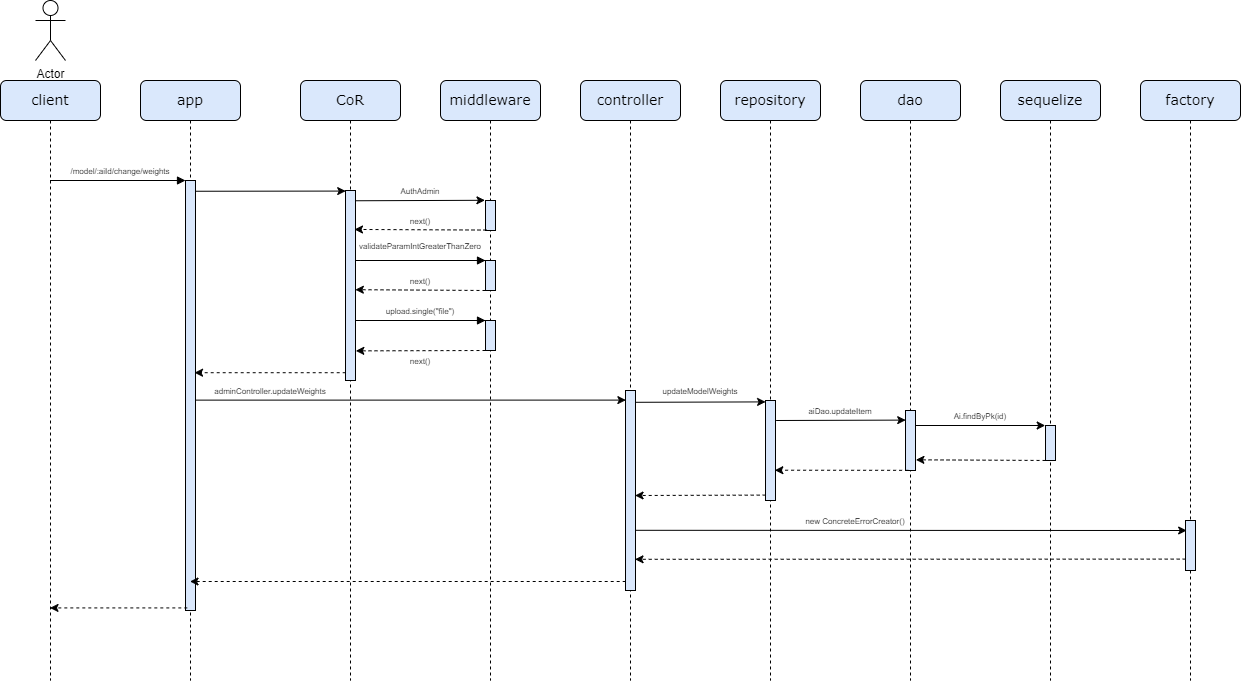

The diagram above was exported from draw.io. Its source (the exported page's mxGraphModel, read from the mxfile embedded in the PNG):
<mxGraphModel dx="1050" dy="557" grid="1" gridSize="10" guides="1" tooltips="1" connect="1" arrows="1" fold="1" page="1" pageScale="1" pageWidth="1100" pageHeight="850" background="none" math="0" shadow="0">
  <root>
    <mxCell id="0" />
    <mxCell id="1" parent="0" />
    <mxCell id="7baba1c4bc27f4b0-2" value="&lt;font style=&quot;font-size: 14px;&quot;&gt;app&lt;/font&gt;" style="shape=umlLifeline;perimeter=lifelinePerimeter;whiteSpace=wrap;html=1;container=1;collapsible=0;recursiveResize=0;outlineConnect=0;rounded=1;shadow=0;comic=0;labelBackgroundColor=none;strokeWidth=1;fontFamily=Verdana;fontSize=12;align=center;fillColor=#dae8fc;strokeColor=#000000;" parent="1" vertex="1">
      <mxGeometry x="240" y="80" width="100" height="600" as="geometry" />
    </mxCell>
    <mxCell id="0iK-NUtsnivw2XBA5Ww8-6" value="" style="html=1;points=[];perimeter=orthogonalPerimeter;rounded=0;shadow=0;comic=0;labelBackgroundColor=none;strokeWidth=1;fontFamily=Verdana;fontSize=12;align=center;fillColor=#dae8fc;strokeColor=#000000;" parent="7baba1c4bc27f4b0-2" vertex="1">
      <mxGeometry x="45" y="100" width="10" height="430" as="geometry" />
    </mxCell>
    <mxCell id="7baba1c4bc27f4b0-3" value="&lt;font style=&quot;font-size: 14px;&quot;&gt;CoR&lt;/font&gt;" style="shape=umlLifeline;perimeter=lifelinePerimeter;whiteSpace=wrap;html=1;container=1;collapsible=0;recursiveResize=0;outlineConnect=0;rounded=1;shadow=0;comic=0;labelBackgroundColor=none;strokeWidth=1;fontFamily=Verdana;fontSize=12;align=center;fillColor=#dae8fc;strokeColor=#000000;" parent="1" vertex="1">
      <mxGeometry x="400" y="80" width="100" height="600" as="geometry" />
    </mxCell>
    <mxCell id="7baba1c4bc27f4b0-13" value="" style="html=1;points=[];perimeter=orthogonalPerimeter;rounded=0;shadow=0;comic=0;labelBackgroundColor=none;strokeWidth=1;fontFamily=Verdana;fontSize=12;align=center;fillColor=#dae8fc;strokeColor=#000000;" parent="7baba1c4bc27f4b0-3" vertex="1">
      <mxGeometry x="45" y="110" width="10" height="190" as="geometry" />
    </mxCell>
    <mxCell id="7baba1c4bc27f4b0-4" value="&lt;font style=&quot;font-size: 14px;&quot;&gt;middleware&lt;/font&gt;" style="shape=umlLifeline;perimeter=lifelinePerimeter;whiteSpace=wrap;html=1;container=1;collapsible=0;recursiveResize=0;outlineConnect=0;rounded=1;shadow=0;comic=0;labelBackgroundColor=none;strokeWidth=1;fontFamily=Verdana;fontSize=12;align=center;fillColor=#dae8fc;strokeColor=#000000;" parent="1" vertex="1">
      <mxGeometry x="540" y="80" width="100" height="600" as="geometry" />
    </mxCell>
    <mxCell id="7baba1c4bc27f4b0-19" value="" style="html=1;points=[];perimeter=orthogonalPerimeter;rounded=0;shadow=0;comic=0;labelBackgroundColor=none;strokeWidth=1;fontFamily=Verdana;fontSize=12;align=center;fillColor=#dae8fc;strokeColor=#000000;" parent="7baba1c4bc27f4b0-4" vertex="1">
      <mxGeometry x="45" y="120" width="10" height="30" as="geometry" />
    </mxCell>
    <mxCell id="MIts5_06JLcQAmmISdpU-2" value="" style="html=1;points=[];perimeter=orthogonalPerimeter;rounded=0;shadow=0;comic=0;labelBackgroundColor=none;strokeWidth=1;fontFamily=Verdana;fontSize=12;align=center;fillColor=#dae8fc;strokeColor=#000000;" parent="7baba1c4bc27f4b0-4" vertex="1">
      <mxGeometry x="45" y="180" width="10" height="30" as="geometry" />
    </mxCell>
    <mxCell id="MIts5_06JLcQAmmISdpU-3" value="" style="html=1;verticalAlign=bottom;endArrow=block;labelBackgroundColor=none;fontFamily=Verdana;fontSize=12;edgeStyle=elbowEdgeStyle;elbow=vertical;" parent="7baba1c4bc27f4b0-4" edge="1">
      <mxGeometry relative="1" as="geometry">
        <mxPoint x="45" y="180" as="sourcePoint" />
        <Array as="points">
          <mxPoint x="-90" y="180" />
        </Array>
        <mxPoint x="45" y="180" as="targetPoint" />
      </mxGeometry>
    </mxCell>
    <mxCell id="MIts5_06JLcQAmmISdpU-6" value="" style="html=1;points=[];perimeter=orthogonalPerimeter;rounded=0;shadow=0;comic=0;labelBackgroundColor=none;strokeWidth=1;fontFamily=Verdana;fontSize=12;align=center;fillColor=#dae8fc;strokeColor=#000000;" parent="7baba1c4bc27f4b0-4" vertex="1">
      <mxGeometry x="45" y="240" width="10" height="30" as="geometry" />
    </mxCell>
    <mxCell id="MIts5_06JLcQAmmISdpU-8" value="" style="endArrow=classic;html=1;rounded=0;exitX=0.1;exitY=0.985;exitDx=0;exitDy=0;exitPerimeter=0;dashed=1;entryX=1.031;entryY=0.844;entryDx=0;entryDy=0;entryPerimeter=0;" parent="7baba1c4bc27f4b0-4" target="7baba1c4bc27f4b0-13" edge="1">
      <mxGeometry width="50" height="50" relative="1" as="geometry">
        <mxPoint x="45" y="270" as="sourcePoint" />
        <mxPoint x="-80" y="270" as="targetPoint" />
      </mxGeometry>
    </mxCell>
    <mxCell id="7baba1c4bc27f4b0-5" value="&lt;span style=&quot;font-size: 14px;&quot;&gt;controller&lt;/span&gt;" style="shape=umlLifeline;perimeter=lifelinePerimeter;whiteSpace=wrap;html=1;container=1;collapsible=0;recursiveResize=0;outlineConnect=0;rounded=1;shadow=0;comic=0;labelBackgroundColor=none;strokeWidth=1;fontFamily=Verdana;fontSize=12;align=center;fillColor=#dae8fc;strokeColor=#000000;" parent="1" vertex="1">
      <mxGeometry x="680" y="80" width="100" height="600" as="geometry" />
    </mxCell>
    <mxCell id="s3P4rsDwl6qwPSs3HGDm-6" value="" style="html=1;points=[];perimeter=orthogonalPerimeter;rounded=0;shadow=0;comic=0;labelBackgroundColor=none;strokeWidth=1;fontFamily=Verdana;fontSize=12;align=center;fillColor=#dae8fc;strokeColor=#000000;" parent="7baba1c4bc27f4b0-5" vertex="1">
      <mxGeometry x="45" y="310" width="10" height="200" as="geometry" />
    </mxCell>
    <mxCell id="7baba1c4bc27f4b0-6" value="&lt;span style=&quot;font-size: 14px;&quot;&gt;repository&lt;/span&gt;" style="shape=umlLifeline;perimeter=lifelinePerimeter;whiteSpace=wrap;html=1;container=1;collapsible=0;recursiveResize=0;outlineConnect=0;rounded=1;shadow=0;comic=0;labelBackgroundColor=none;strokeWidth=1;fontFamily=Verdana;fontSize=12;align=center;fillColor=#dae8fc;strokeColor=#000000;" parent="1" vertex="1">
      <mxGeometry x="820" y="80" width="100" height="600" as="geometry" />
    </mxCell>
    <mxCell id="s3P4rsDwl6qwPSs3HGDm-11" value="" style="html=1;points=[];perimeter=orthogonalPerimeter;rounded=0;shadow=0;comic=0;labelBackgroundColor=none;strokeWidth=1;fontFamily=Verdana;fontSize=12;align=center;fillColor=#dae8fc;strokeColor=#000000;" parent="7baba1c4bc27f4b0-6" vertex="1">
      <mxGeometry x="45" y="320" width="10" height="100" as="geometry" />
    </mxCell>
    <mxCell id="MIts5_06JLcQAmmISdpU-22" value="" style="endArrow=classic;html=1;rounded=0;exitX=1.042;exitY=0.699;exitDx=0;exitDy=0;exitPerimeter=0;" parent="7baba1c4bc27f4b0-6" source="s3P4rsDwl6qwPSs3HGDm-6" edge="1">
      <mxGeometry width="50" height="50" relative="1" as="geometry">
        <mxPoint x="-80" y="450" as="sourcePoint" />
        <mxPoint x="466.1500000000001" y="449.9999999999999" as="targetPoint" />
      </mxGeometry>
    </mxCell>
    <mxCell id="7baba1c4bc27f4b0-7" value="&lt;span style=&quot;font-size: 14px;&quot;&gt;dao&lt;/span&gt;" style="shape=umlLifeline;perimeter=lifelinePerimeter;whiteSpace=wrap;html=1;container=1;collapsible=0;recursiveResize=0;outlineConnect=0;rounded=1;shadow=0;comic=0;labelBackgroundColor=none;strokeWidth=1;fontFamily=Verdana;fontSize=12;align=center;fillColor=#dae8fc;strokeColor=#000000;" parent="1" vertex="1">
      <mxGeometry x="960" y="80" width="100" height="600" as="geometry" />
    </mxCell>
    <mxCell id="s3P4rsDwl6qwPSs3HGDm-8" value="" style="html=1;points=[];perimeter=orthogonalPerimeter;rounded=0;shadow=0;comic=0;labelBackgroundColor=none;strokeWidth=1;fontFamily=Verdana;fontSize=12;align=center;fillColor=#dae8fc;strokeColor=#000000;" parent="7baba1c4bc27f4b0-7" vertex="1">
      <mxGeometry x="45" y="330" width="10" height="60" as="geometry" />
    </mxCell>
    <mxCell id="MIts5_06JLcQAmmISdpU-18" value="" style="endArrow=classic;html=1;rounded=0;" parent="7baba1c4bc27f4b0-7" edge="1">
      <mxGeometry width="50" height="50" relative="1" as="geometry">
        <mxPoint x="55" y="345" as="sourcePoint" />
        <mxPoint x="184.70000000000005" y="345" as="targetPoint" />
      </mxGeometry>
    </mxCell>
    <mxCell id="7baba1c4bc27f4b0-8" value="&lt;font style=&quot;font-size: 14px;&quot;&gt;client&lt;/font&gt;" style="shape=umlLifeline;perimeter=lifelinePerimeter;whiteSpace=wrap;html=1;container=1;collapsible=0;recursiveResize=0;outlineConnect=0;rounded=1;shadow=0;comic=0;labelBackgroundColor=none;strokeWidth=1;fontFamily=Verdana;fontSize=12;align=center;fillColor=#dae8fc;strokeColor=#000000;" parent="1" vertex="1">
      <mxGeometry x="100" y="80" width="100" height="600" as="geometry" />
    </mxCell>
    <mxCell id="7baba1c4bc27f4b0-11" value="" style="html=1;verticalAlign=bottom;endArrow=block;entryX=0;entryY=0;labelBackgroundColor=none;fontFamily=Verdana;fontSize=12;edgeStyle=elbowEdgeStyle;elbow=vertical;" parent="1" source="7baba1c4bc27f4b0-8" edge="1">
      <mxGeometry relative="1" as="geometry">
        <mxPoint x="155" y="180" as="sourcePoint" />
        <mxPoint x="285" y="180" as="targetPoint" />
      </mxGeometry>
    </mxCell>
    <mxCell id="0iK-NUtsnivw2XBA5Ww8-13" value="&lt;font style=&quot;font-size: 8px;&quot;&gt;next()&lt;/font&gt;" style="text;html=1;align=center;verticalAlign=middle;whiteSpace=wrap;rounded=0;" parent="1" vertex="1">
      <mxGeometry x="490" y="210" width="60" height="20" as="geometry" />
    </mxCell>
    <mxCell id="s3P4rsDwl6qwPSs3HGDm-1" value="" style="endArrow=classic;html=1;rounded=0;entryX=0.02;entryY=0.003;entryDx=0;entryDy=0;entryPerimeter=0;exitX=1.005;exitY=0.025;exitDx=0;exitDy=0;exitPerimeter=0;" parent="1" source="0iK-NUtsnivw2XBA5Ww8-6" target="7baba1c4bc27f4b0-13" edge="1">
      <mxGeometry width="50" height="50" relative="1" as="geometry">
        <mxPoint x="300" y="191" as="sourcePoint" />
        <mxPoint x="380" y="170" as="targetPoint" />
      </mxGeometry>
    </mxCell>
    <mxCell id="s3P4rsDwl6qwPSs3HGDm-2" value="" style="endArrow=classic;html=1;rounded=0;exitX=0.1;exitY=0.985;exitDx=0;exitDy=0;exitPerimeter=0;dashed=1;entryX=0.9;entryY=0.205;entryDx=0;entryDy=0;entryPerimeter=0;" parent="1" source="7baba1c4bc27f4b0-19" target="7baba1c4bc27f4b0-13" edge="1">
      <mxGeometry width="50" height="50" relative="1" as="geometry">
        <mxPoint x="490" y="290" as="sourcePoint" />
        <mxPoint x="460" y="260" as="targetPoint" />
      </mxGeometry>
    </mxCell>
    <mxCell id="s3P4rsDwl6qwPSs3HGDm-13" value="&lt;span style=&quot;font-size: 14px;&quot;&gt;sequelize&lt;/span&gt;" style="shape=umlLifeline;perimeter=lifelinePerimeter;whiteSpace=wrap;html=1;container=1;collapsible=0;recursiveResize=0;outlineConnect=0;rounded=1;shadow=0;comic=0;labelBackgroundColor=none;strokeWidth=1;fontFamily=Verdana;fontSize=12;align=center;fillColor=#dae8fc;strokeColor=#000000;" parent="1" vertex="1">
      <mxGeometry x="1100" y="80" width="100" height="600" as="geometry" />
    </mxCell>
    <mxCell id="s3P4rsDwl6qwPSs3HGDm-17" value="" style="html=1;points=[];perimeter=orthogonalPerimeter;rounded=0;shadow=0;comic=0;labelBackgroundColor=none;strokeWidth=1;fontFamily=Verdana;fontSize=12;align=center;fillColor=#dae8fc;strokeColor=#000000;" parent="s3P4rsDwl6qwPSs3HGDm-13" vertex="1">
      <mxGeometry x="45" y="345" width="10" height="35" as="geometry" />
    </mxCell>
    <mxCell id="MIts5_06JLcQAmmISdpU-5" value="&lt;font style=&quot;font-size: 8px;&quot;&gt;next()&lt;/font&gt;" style="text;html=1;align=center;verticalAlign=middle;whiteSpace=wrap;rounded=0;" parent="1" vertex="1">
      <mxGeometry x="490" y="270" width="60" height="20" as="geometry" />
    </mxCell>
    <mxCell id="MIts5_06JLcQAmmISdpU-9" value="&lt;font style=&quot;font-size: 8px;&quot;&gt;next()&lt;/font&gt;" style="text;html=1;align=center;verticalAlign=middle;whiteSpace=wrap;rounded=0;" parent="1" vertex="1">
      <mxGeometry x="490" y="350" width="60" height="20" as="geometry" />
    </mxCell>
    <mxCell id="MIts5_06JLcQAmmISdpU-10" value="" style="endArrow=classic;html=1;rounded=0;exitX=0.02;exitY=0.959;exitDx=0;exitDy=0;exitPerimeter=0;dashed=1;entryX=0.903;entryY=0.447;entryDx=0;entryDy=0;entryPerimeter=0;" parent="1" source="7baba1c4bc27f4b0-13" target="0iK-NUtsnivw2XBA5Ww8-6" edge="1">
      <mxGeometry width="50" height="50" relative="1" as="geometry">
        <mxPoint x="370" y="360" as="sourcePoint" />
        <mxPoint x="290" y="372" as="targetPoint" />
      </mxGeometry>
    </mxCell>
    <mxCell id="MIts5_06JLcQAmmISdpU-11" value="" style="endArrow=classic;html=1;rounded=0;exitX=0.085;exitY=0.981;exitDx=0;exitDy=0;exitPerimeter=0;entryX=0.039;entryY=0.048;entryDx=0;entryDy=0;entryPerimeter=0;" parent="1" source="ignggi6J8djQVwBQr0uh-7" target="s3P4rsDwl6qwPSs3HGDm-6" edge="1">
      <mxGeometry width="50" height="50" relative="1" as="geometry">
        <mxPoint x="297.20000000000005" y="400" as="sourcePoint" />
        <mxPoint x="729.5" y="400" as="targetPoint" />
      </mxGeometry>
    </mxCell>
    <mxCell id="MIts5_06JLcQAmmISdpU-12" value="" style="endArrow=classic;html=1;rounded=0;exitX=0.98;exitY=0.059;exitDx=0;exitDy=0;exitPerimeter=0;entryX=0.01;entryY=0.014;entryDx=0;entryDy=0;entryPerimeter=0;" parent="1" source="s3P4rsDwl6qwPSs3HGDm-6" target="s3P4rsDwl6qwPSs3HGDm-11" edge="1">
      <mxGeometry width="50" height="50" relative="1" as="geometry">
        <mxPoint x="780" y="420" as="sourcePoint" />
        <mxPoint x="830" y="370" as="targetPoint" />
      </mxGeometry>
    </mxCell>
    <mxCell id="MIts5_06JLcQAmmISdpU-13" value="" style="endArrow=classic;html=1;rounded=0;exitX=1.06;exitY=0.111;exitDx=0;exitDy=0;exitPerimeter=0;entryX=0.022;entryY=0.16;entryDx=0;entryDy=0;entryPerimeter=0;" parent="1" target="s3P4rsDwl6qwPSs3HGDm-8" edge="1">
      <mxGeometry width="50" height="50" relative="1" as="geometry">
        <mxPoint x="875.5999999999999" y="420.00000000000006" as="sourcePoint" />
        <mxPoint x="1009.5" y="420.00000000000006" as="targetPoint" />
      </mxGeometry>
    </mxCell>
    <mxCell id="MIts5_06JLcQAmmISdpU-14" value="&lt;span style=&quot;font-size: 14px;&quot;&gt;factory&lt;/span&gt;" style="shape=umlLifeline;perimeter=lifelinePerimeter;whiteSpace=wrap;html=1;container=1;collapsible=0;recursiveResize=0;outlineConnect=0;rounded=1;shadow=0;comic=0;labelBackgroundColor=none;strokeWidth=1;fontFamily=Verdana;fontSize=12;align=center;fillColor=#dae8fc;strokeColor=#000000;" parent="1" vertex="1">
      <mxGeometry x="1240" y="80" width="100" height="600" as="geometry" />
    </mxCell>
    <mxCell id="MIts5_06JLcQAmmISdpU-17" value="" style="html=1;points=[];perimeter=orthogonalPerimeter;rounded=0;shadow=0;comic=0;labelBackgroundColor=none;strokeWidth=1;fontFamily=Verdana;fontSize=12;align=center;fillColor=#dae8fc;strokeColor=#000000;" parent="MIts5_06JLcQAmmISdpU-14" vertex="1">
      <mxGeometry x="45" y="440" width="10" height="50" as="geometry" />
    </mxCell>
    <mxCell id="MIts5_06JLcQAmmISdpU-19" value="" style="endArrow=classic;html=1;rounded=0;exitX=0.005;exitY=0.999;exitDx=0;exitDy=0;exitPerimeter=0;dashed=1;entryX=1.039;entryY=0.822;entryDx=0;entryDy=0;entryPerimeter=0;" parent="1" source="s3P4rsDwl6qwPSs3HGDm-17" target="s3P4rsDwl6qwPSs3HGDm-8" edge="1">
      <mxGeometry width="50" height="50" relative="1" as="geometry">
        <mxPoint x="1050" y="467.5" as="sourcePoint" />
        <mxPoint x="1100" y="417.5" as="targetPoint" />
      </mxGeometry>
    </mxCell>
    <mxCell id="MIts5_06JLcQAmmISdpU-20" value="" style="endArrow=classic;html=1;rounded=0;exitX=0.26;exitY=0.997;exitDx=0;exitDy=0;exitPerimeter=0;dashed=1;entryX=0.934;entryY=0.697;entryDx=0;entryDy=0;entryPerimeter=0;" parent="1" source="s3P4rsDwl6qwPSs3HGDm-8" target="s3P4rsDwl6qwPSs3HGDm-11" edge="1">
      <mxGeometry width="50" height="50" relative="1" as="geometry">
        <mxPoint x="920" y="450" as="sourcePoint" />
        <mxPoint x="970" y="400" as="targetPoint" />
      </mxGeometry>
    </mxCell>
    <mxCell id="MIts5_06JLcQAmmISdpU-21" value="" style="endArrow=classic;html=1;rounded=0;exitX=0.02;exitY=0.946;exitDx=0;exitDy=0;exitPerimeter=0;dashed=1;entryX=0.956;entryY=0.525;entryDx=0;entryDy=0;entryPerimeter=0;" parent="1" source="s3P4rsDwl6qwPSs3HGDm-11" target="s3P4rsDwl6qwPSs3HGDm-6" edge="1">
      <mxGeometry width="50" height="50" relative="1" as="geometry">
        <mxPoint x="790" y="460" as="sourcePoint" />
        <mxPoint x="840" y="410" as="targetPoint" />
      </mxGeometry>
    </mxCell>
    <mxCell id="MIts5_06JLcQAmmISdpU-23" value="" style="endArrow=classic;html=1;rounded=0;exitX=0.02;exitY=0.772;exitDx=0;exitDy=0;exitPerimeter=0;dashed=1;entryX=0.952;entryY=0.844;entryDx=0;entryDy=0;entryPerimeter=0;" parent="1" source="MIts5_06JLcQAmmISdpU-17" target="s3P4rsDwl6qwPSs3HGDm-6" edge="1">
      <mxGeometry width="50" height="50" relative="1" as="geometry">
        <mxPoint x="1030" y="570" as="sourcePoint" />
        <mxPoint x="1080" y="520" as="targetPoint" />
      </mxGeometry>
    </mxCell>
    <mxCell id="MIts5_06JLcQAmmISdpU-24" value="" style="endArrow=classic;html=1;rounded=0;exitX=0.02;exitY=0.955;exitDx=0;exitDy=0;exitPerimeter=0;dashed=1;" parent="1" source="s3P4rsDwl6qwPSs3HGDm-6" target="7baba1c4bc27f4b0-2" edge="1">
      <mxGeometry width="50" height="50" relative="1" as="geometry">
        <mxPoint x="490" y="570" as="sourcePoint" />
        <mxPoint x="540" y="520" as="targetPoint" />
      </mxGeometry>
    </mxCell>
    <mxCell id="MIts5_06JLcQAmmISdpU-25" value="" style="endArrow=classic;html=1;rounded=0;exitX=0.18;exitY=0.994;exitDx=0;exitDy=0;exitPerimeter=0;dashed=1;" parent="1" source="0iK-NUtsnivw2XBA5Ww8-6" target="7baba1c4bc27f4b0-8" edge="1">
      <mxGeometry width="50" height="50" relative="1" as="geometry">
        <mxPoint x="200" y="560" as="sourcePoint" />
        <mxPoint x="250" y="510" as="targetPoint" />
      </mxGeometry>
    </mxCell>
    <mxCell id="ignggi6J8djQVwBQr0uh-1" value="Actor" style="shape=umlActor;verticalLabelPosition=bottom;verticalAlign=top;html=1;outlineConnect=0;" parent="1" vertex="1">
      <mxGeometry x="135" width="30" height="60" as="geometry" />
    </mxCell>
    <mxCell id="ignggi6J8djQVwBQr0uh-2" value="" style="endArrow=classic;html=1;rounded=0;exitX=0.989;exitY=0.054;exitDx=0;exitDy=0;exitPerimeter=0;entryX=-0.056;entryY=-0.007;entryDx=0;entryDy=0;entryPerimeter=0;" parent="1" source="7baba1c4bc27f4b0-13" target="7baba1c4bc27f4b0-19" edge="1">
      <mxGeometry width="50" height="50" relative="1" as="geometry">
        <mxPoint x="460" y="200" as="sourcePoint" />
        <mxPoint x="580" y="200" as="targetPoint" />
      </mxGeometry>
    </mxCell>
    <mxCell id="ignggi6J8djQVwBQr0uh-3" value="&lt;font style=&quot;font-size: 8px;&quot;&gt;AuthAdmin&lt;/font&gt;" style="text;html=1;align=center;verticalAlign=middle;whiteSpace=wrap;rounded=0;" parent="1" vertex="1">
      <mxGeometry x="490" y="180" width="60" height="20" as="geometry" />
    </mxCell>
    <mxCell id="MIts5_06JLcQAmmISdpU-4" value="" style="endArrow=classic;html=1;rounded=0;exitX=0.1;exitY=0.985;exitDx=0;exitDy=0;exitPerimeter=0;dashed=1;entryX=0.984;entryY=0.522;entryDx=0;entryDy=0;entryPerimeter=0;" parent="1" target="7baba1c4bc27f4b0-13" edge="1">
      <mxGeometry width="50" height="50" relative="1" as="geometry">
        <mxPoint x="585" y="290" as="sourcePoint" />
        <mxPoint x="460" y="290" as="targetPoint" />
      </mxGeometry>
    </mxCell>
    <mxCell id="ignggi6J8djQVwBQr0uh-4" value="&lt;font style=&quot;font-size: 8px;&quot;&gt;validateParamIntGreaterThanZero&lt;/font&gt;" style="text;html=1;align=center;verticalAlign=middle;whiteSpace=wrap;rounded=0;" parent="1" vertex="1">
      <mxGeometry x="490" y="230" width="60" height="30" as="geometry" />
    </mxCell>
    <mxCell id="MIts5_06JLcQAmmISdpU-7" value="" style="html=1;verticalAlign=bottom;endArrow=block;labelBackgroundColor=none;fontFamily=Verdana;fontSize=12;edgeStyle=elbowEdgeStyle;elbow=vertical;" parent="1" edge="1">
      <mxGeometry relative="1" as="geometry">
        <mxPoint x="585" y="320" as="sourcePoint" />
        <Array as="points">
          <mxPoint x="450" y="320" />
        </Array>
        <mxPoint x="585" y="320" as="targetPoint" />
      </mxGeometry>
    </mxCell>
    <mxCell id="ignggi6J8djQVwBQr0uh-5" value="&lt;font style=&quot;font-size: 8px;&quot;&gt;upload.single(&quot;file&quot;)&lt;/font&gt;" style="text;html=1;align=center;verticalAlign=middle;whiteSpace=wrap;rounded=0;" parent="1" vertex="1">
      <mxGeometry x="490" y="300" width="60" height="20" as="geometry" />
    </mxCell>
    <mxCell id="ignggi6J8djQVwBQr0uh-6" value="&lt;font style=&quot;font-size: 8px;&quot;&gt;/model/:aiId/change/weights&lt;/font&gt;" style="text;html=1;align=center;verticalAlign=middle;whiteSpace=wrap;rounded=0;" parent="1" vertex="1">
      <mxGeometry x="160" y="160" width="120" height="20" as="geometry" />
    </mxCell>
    <mxCell id="ignggi6J8djQVwBQr0uh-7" value="&lt;font style=&quot;font-size: 8px;&quot;&gt;adminController.updateWeights&lt;/font&gt;" style="text;html=1;align=center;verticalAlign=middle;whiteSpace=wrap;rounded=0;" parent="1" vertex="1">
      <mxGeometry x="280" y="380" width="180" height="20" as="geometry" />
    </mxCell>
    <mxCell id="ignggi6J8djQVwBQr0uh-8" value="&lt;font style=&quot;font-size: 8px;&quot;&gt;updateModelWeights&lt;/font&gt;" style="text;html=1;align=center;verticalAlign=middle;whiteSpace=wrap;rounded=0;" parent="1" vertex="1">
      <mxGeometry x="750" y="380" width="100" height="20" as="geometry" />
    </mxCell>
    <mxCell id="ignggi6J8djQVwBQr0uh-9" value="&lt;font style=&quot;font-size: 8px;&quot;&gt;aiDao.updateItem&lt;/font&gt;" style="text;html=1;align=center;verticalAlign=middle;whiteSpace=wrap;rounded=0;" parent="1" vertex="1">
      <mxGeometry x="900" y="400" width="80" height="20" as="geometry" />
    </mxCell>
    <mxCell id="ignggi6J8djQVwBQr0uh-10" value="&lt;font style=&quot;font-size: 8px;&quot;&gt;Ai.findByPk(id)&lt;/font&gt;" style="text;html=1;align=center;verticalAlign=middle;whiteSpace=wrap;rounded=0;" parent="1" vertex="1">
      <mxGeometry x="1040" y="410" width="80" height="10" as="geometry" />
    </mxCell>
    <mxCell id="ignggi6J8djQVwBQr0uh-11" value="&lt;font style=&quot;font-size: 8px;&quot;&gt;new ConcreteErrorCreator()&lt;/font&gt;" style="text;html=1;align=center;verticalAlign=middle;whiteSpace=wrap;rounded=0;" parent="1" vertex="1">
      <mxGeometry x="870" y="510" width="170" height="20" as="geometry" />
    </mxCell>
  </root>
</mxGraphModel>